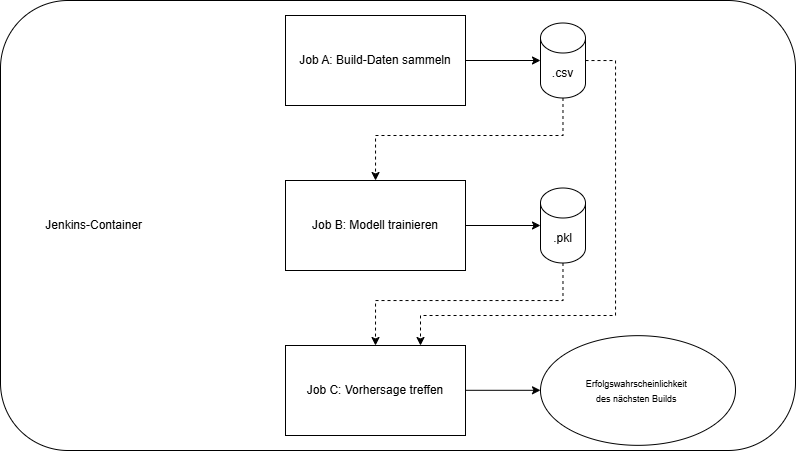

The diagram above was exported from draw.io. Its source (the exported page's mxGraphModel, read from the mxfile embedded in the PNG):
<mxGraphModel dx="1974" dy="-551" grid="1" gridSize="10" guides="1" tooltips="1" connect="1" arrows="1" fold="1" page="1" pageScale="1" pageWidth="827" pageHeight="1169" math="0" shadow="0">
  <root>
    <mxCell id="0" />
    <mxCell id="1" parent="0" />
    <mxCell id="JodXGv2l8xXp3sjPVDTA-3" value="" style="group" vertex="1" connectable="0" parent="1">
      <mxGeometry x="-690" y="1240" width="795" height="450" as="geometry" />
    </mxCell>
    <mxCell id="hVmxXRUweKTNKVjlFfbo-52" value="&amp;nbsp; &amp;nbsp; &amp;nbsp; &amp;nbsp; &amp;nbsp; &amp;nbsp; &amp;nbsp;Jenkins-Container" style="rounded=1;whiteSpace=wrap;html=1;align=left;" parent="JodXGv2l8xXp3sjPVDTA-3" vertex="1">
      <mxGeometry width="795" height="450" as="geometry" />
    </mxCell>
    <mxCell id="hVmxXRUweKTNKVjlFfbo-39" value="Job A: Build-Daten sammeln" style="rounded=0;whiteSpace=wrap;html=1;" parent="JodXGv2l8xXp3sjPVDTA-3" vertex="1">
      <mxGeometry x="285" y="15" width="180" height="90" as="geometry" />
    </mxCell>
    <mxCell id="hVmxXRUweKTNKVjlFfbo-40" style="edgeStyle=orthogonalEdgeStyle;rounded=0;orthogonalLoop=1;jettySize=auto;html=1;dashed=1;" parent="JodXGv2l8xXp3sjPVDTA-3" source="hVmxXRUweKTNKVjlFfbo-41" target="hVmxXRUweKTNKVjlFfbo-44" edge="1">
      <mxGeometry relative="1" as="geometry">
        <mxPoint x="599.9999999999997" y="3.75" as="targetPoint" />
        <Array as="points">
          <mxPoint x="562.5" y="135" />
          <mxPoint x="375" y="135" />
        </Array>
      </mxGeometry>
    </mxCell>
    <mxCell id="hVmxXRUweKTNKVjlFfbo-58" style="edgeStyle=orthogonalEdgeStyle;rounded=0;orthogonalLoop=1;jettySize=auto;html=1;dashed=1;" parent="JodXGv2l8xXp3sjPVDTA-3" source="hVmxXRUweKTNKVjlFfbo-41" edge="1">
      <mxGeometry relative="1" as="geometry">
        <mxPoint x="420" y="345" as="targetPoint" />
        <Array as="points">
          <mxPoint x="615" y="60" />
          <mxPoint x="615" y="315" />
          <mxPoint x="420" y="315" />
        </Array>
      </mxGeometry>
    </mxCell>
    <mxCell id="hVmxXRUweKTNKVjlFfbo-41" value=".csv" style="shape=cylinder3;whiteSpace=wrap;html=1;boundedLbl=1;backgroundOutline=1;size=15;" parent="JodXGv2l8xXp3sjPVDTA-3" vertex="1">
      <mxGeometry x="540" y="22.5" width="45" height="75" as="geometry" />
    </mxCell>
    <mxCell id="hVmxXRUweKTNKVjlFfbo-42" style="edgeStyle=orthogonalEdgeStyle;rounded=0;orthogonalLoop=1;jettySize=auto;html=1;entryX=0;entryY=0.5;entryDx=0;entryDy=0;entryPerimeter=0;" parent="JodXGv2l8xXp3sjPVDTA-3" source="hVmxXRUweKTNKVjlFfbo-39" target="hVmxXRUweKTNKVjlFfbo-41" edge="1">
      <mxGeometry relative="1" as="geometry" />
    </mxCell>
    <mxCell id="hVmxXRUweKTNKVjlFfbo-43" style="edgeStyle=orthogonalEdgeStyle;rounded=0;orthogonalLoop=1;jettySize=auto;html=1;entryX=0;entryY=0.5;entryDx=0;entryDy=0;entryPerimeter=0;" parent="JodXGv2l8xXp3sjPVDTA-3" source="hVmxXRUweKTNKVjlFfbo-44" target="hVmxXRUweKTNKVjlFfbo-48" edge="1">
      <mxGeometry relative="1" as="geometry">
        <mxPoint x="870" y="3.75" as="targetPoint" />
      </mxGeometry>
    </mxCell>
    <mxCell id="hVmxXRUweKTNKVjlFfbo-44" value="Job B: Modell trainieren" style="rounded=0;whiteSpace=wrap;html=1;" parent="JodXGv2l8xXp3sjPVDTA-3" vertex="1">
      <mxGeometry x="285" y="180" width="180" height="90" as="geometry" />
    </mxCell>
    <mxCell id="hVmxXRUweKTNKVjlFfbo-47" style="edgeStyle=orthogonalEdgeStyle;rounded=0;orthogonalLoop=1;jettySize=auto;html=1;dashed=1;entryX=0.5;entryY=0;entryDx=0;entryDy=0;" parent="JodXGv2l8xXp3sjPVDTA-3" source="hVmxXRUweKTNKVjlFfbo-48" target="hVmxXRUweKTNKVjlFfbo-50" edge="1">
      <mxGeometry relative="1" as="geometry">
        <mxPoint x="315" y="345" as="targetPoint" />
        <Array as="points">
          <mxPoint x="562.5" y="300" />
          <mxPoint x="375" y="300" />
        </Array>
      </mxGeometry>
    </mxCell>
    <mxCell id="hVmxXRUweKTNKVjlFfbo-48" value=".pkl" style="shape=cylinder3;whiteSpace=wrap;html=1;boundedLbl=1;backgroundOutline=1;size=15;" parent="JodXGv2l8xXp3sjPVDTA-3" vertex="1">
      <mxGeometry x="540" y="187.5" width="45" height="75" as="geometry" />
    </mxCell>
    <mxCell id="hVmxXRUweKTNKVjlFfbo-50" value="Job C: Vorhersage treffen" style="rounded=0;whiteSpace=wrap;html=1;" parent="JodXGv2l8xXp3sjPVDTA-3" vertex="1">
      <mxGeometry x="285" y="345" width="180" height="90" as="geometry" />
    </mxCell>
    <mxCell id="hVmxXRUweKTNKVjlFfbo-51" value="&lt;font style=&quot;font-size: 9px;&quot;&gt;Erfolgswahrscheinlichkeit&amp;nbsp;&lt;/font&gt;&lt;div&gt;&lt;font style=&quot;font-size: 9px;&quot;&gt;des nächsten Builds&amp;nbsp;&lt;/font&gt;&lt;/div&gt;" style="ellipse;whiteSpace=wrap;html=1;" parent="JodXGv2l8xXp3sjPVDTA-3" vertex="1">
      <mxGeometry x="540" y="335.1600000000001" width="195" height="109.68" as="geometry" />
    </mxCell>
    <mxCell id="JodXGv2l8xXp3sjPVDTA-2" style="edgeStyle=orthogonalEdgeStyle;rounded=0;orthogonalLoop=1;jettySize=auto;html=1;entryX=0;entryY=0.5;entryDx=0;entryDy=0;entryPerimeter=0;" edge="1" parent="JodXGv2l8xXp3sjPVDTA-3">
      <mxGeometry relative="1" as="geometry">
        <mxPoint x="465" y="389.80499999999984" as="sourcePoint" />
        <mxPoint x="540" y="389.80499999999984" as="targetPoint" />
      </mxGeometry>
    </mxCell>
  </root>
</mxGraphModel>